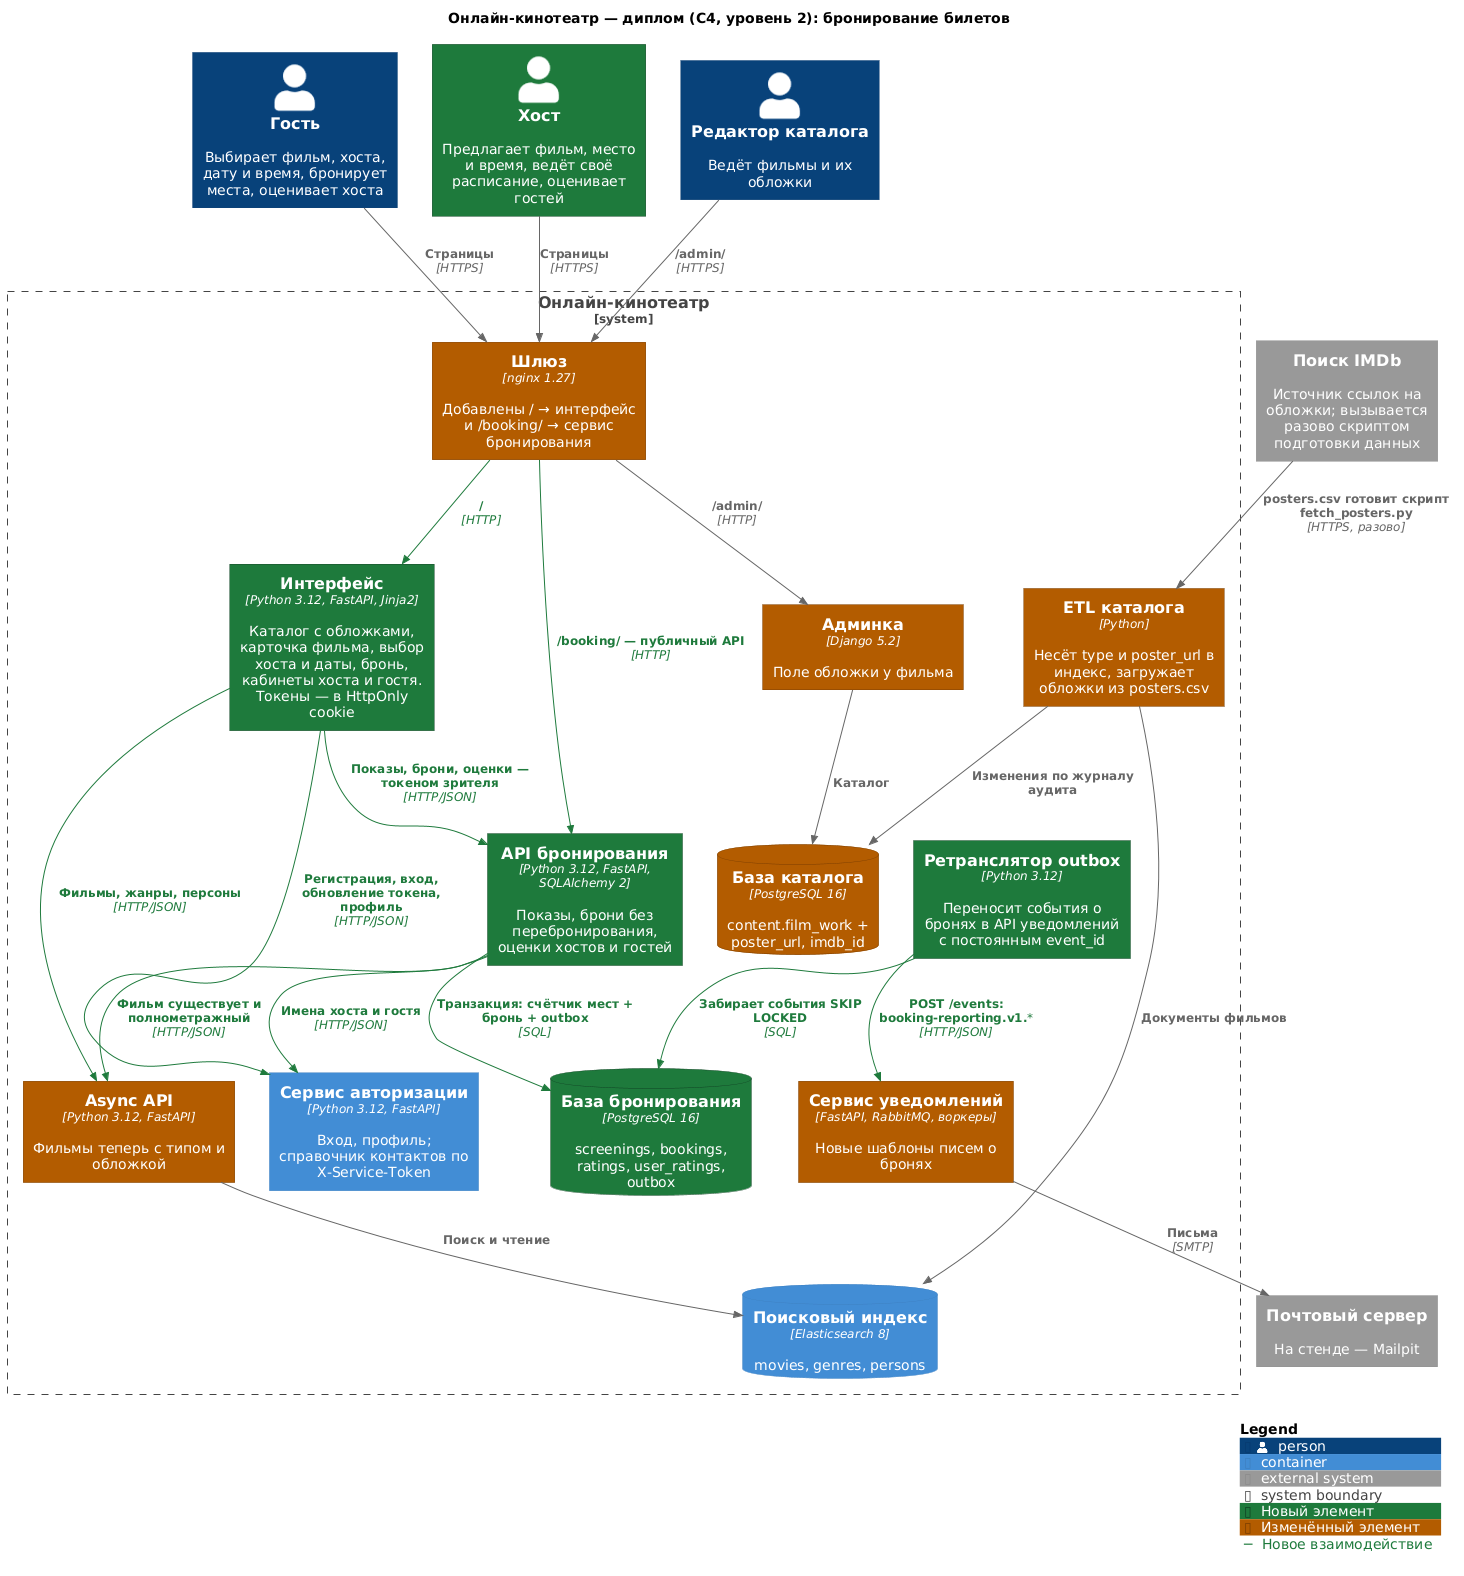

The diagram above was rendered by PlantUML. Its source (embedded in the PNG):
@startuml c4-container-diploma
' Схема системы после дипломного проекта «Бронирование билетов». Сервисы UGC
' и рассылок показаны свёрнуто: диплом их не меняет, подробная схема —
' c4-container-sprint10.puml. Зелёное — новое, оранжевое — изменённое.
!include <C4/C4_Container>

title Онлайн-кинотеатр — диплом (C4, уровень 2): бронирование билетов

AddElementTag("new", $bgColor="#1f7a3d", $fontColor="#ffffff", $borderColor="#0f4423", $legendText="Новый элемент")
AddElementTag("changed", $bgColor="#b35c00", $fontColor="#ffffff", $borderColor="#7a3f00", $legendText="Изменённый элемент")
AddRelTag("new", $textColor="#1f7a3d", $lineColor="#1f7a3d", $legendText="Новое взаимодействие")

Person(guest, "Гость", "Выбирает фильм, хоста, дату и время, бронирует места, оценивает хоста")
Person(host, "Хост", "Предлагает фильм, место и время, ведёт своё расписание, оценивает гостей", $tags="new")
Person(staff, "Редактор каталога", "Ведёт фильмы и их обложки")

System_Ext(imdb, "Поиск IMDb", "Источник ссылок на обложки; вызывается разово скриптом подготовки данных")
System_Ext(smtp, "Почтовый сервер", "На стенде — Mailpit")

System_Boundary(cinema, "Онлайн-кинотеатр") {
    Container(nginx, "Шлюз", "nginx 1.27", "Добавлены / → интерфейс и /booking/ → сервис бронирования", $tags="changed")

    Container(web, "Интерфейс", "Python 3.12, FastAPI, Jinja2", "Каталог с обложками, карточка фильма, выбор хоста и даты, бронь, кабинеты хоста и гостя. Токены — в HttpOnly cookie", $tags="new")

    Container(booking, "API бронирования", "Python 3.12, FastAPI, SQLAlchemy 2", "Показы, брони без перебронирования, оценки хостов и гостей", $tags="new")
    Container(relay, "Ретранслятор outbox", "Python 3.12", "Переносит события о бронях в API уведомлений с постоянным event_id", $tags="new")
    ContainerDb(booking_pg, "База бронирования", "PostgreSQL 16", "screenings, bookings, ratings, user_ratings, outbox", $tags="new")

    Container(api, "Async API", "Python 3.12, FastAPI", "Фильмы теперь с типом и обложкой", $tags="changed")
    ContainerDb(es, "Поисковый индекс", "Elasticsearch 8", "movies, genres, persons")
    Container(etl, "ETL каталога", "Python", "Несёт type и poster_url в индекс, загружает обложки из posters.csv", $tags="changed")
    ContainerDb(movies_pg, "База каталога", "PostgreSQL 16", "content.film_work + poster_url, imdb_id", $tags="changed")
    Container(admin, "Админка", "Django 5.2", "Поле обложки у фильма", $tags="changed")

    Container(auth, "Сервис авторизации", "Python 3.12, FastAPI", "Вход, профиль; справочник контактов по X-Service-Token")
    Container(notify, "Сервис уведомлений", "FastAPI, RabbitMQ, воркеры", "Новые шаблоны писем о бронях", $tags="changed")
}

Rel(guest, nginx, "Страницы", "HTTPS")
Rel(host, nginx, "Страницы", "HTTPS")
Rel(staff, nginx, "/admin/", "HTTPS")

Rel(nginx, web, "/", "HTTP", $tags="new")
Rel(nginx, booking, "/booking/ — публичный API", "HTTP", $tags="new")
Rel(nginx, admin, "/admin/", "HTTP")

Rel(web, api, "Фильмы, жанры, персоны", "HTTP/JSON", $tags="new")
Rel(web, booking, "Показы, брони, оценки — токеном зрителя", "HTTP/JSON", $tags="new")
Rel(web, auth, "Регистрация, вход, обновление токена, профиль", "HTTP/JSON", $tags="new")

Rel(booking, booking_pg, "Транзакция: счётчик мест + бронь + outbox", "SQL", $tags="new")
Rel(booking, api, "Фильм существует и полнометражный", "HTTP/JSON", $tags="new")
Rel(booking, auth, "Имена хоста и гостя", "HTTP/JSON", $tags="new")
Rel(relay, booking_pg, "Забирает события SKIP LOCKED", "SQL", $tags="new")
Rel(relay, notify, "POST /events: booking-reporting.v1.*", "HTTP/JSON", $tags="new")

Rel(api, es, "Поиск и чтение")
Rel(etl, movies_pg, "Изменения по журналу аудита")
Rel(etl, es, "Документы фильмов")
Rel(admin, movies_pg, "Каталог")
Rel(imdb, etl, "posters.csv готовит скрипт fetch_posters.py", "HTTPS, разово")
Rel(notify, smtp, "Письма", "SMTP")

SHOW_LEGEND()
@enduml